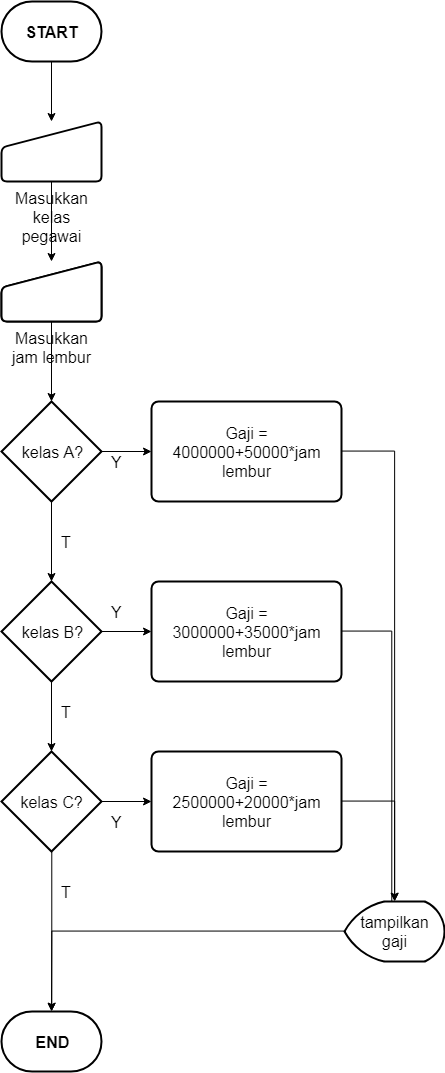

The diagram above was exported from draw.io. Its source (the exported page's mxGraphModel, read from the mxfile embedded in the PNG):
<mxGraphModel dx="1054" dy="639" grid="1" gridSize="10" guides="1" tooltips="1" connect="1" arrows="1" fold="1" page="1" pageScale="1" pageWidth="827" pageHeight="1169" background="#ffffff" math="0" shadow="0">
  <root>
    <mxCell id="0" />
    <mxCell id="1" parent="0" />
    <mxCell id="HWsEmrjgY2W4grnvvJE0-61" value="" style="edgeStyle=orthogonalEdgeStyle;rounded=0;orthogonalLoop=1;jettySize=auto;html=1;fontSize=16;" edge="1" parent="1" source="HWsEmrjgY2W4grnvvJE0-55" target="HWsEmrjgY2W4grnvvJE0-60">
      <mxGeometry relative="1" as="geometry" />
    </mxCell>
    <mxCell id="HWsEmrjgY2W4grnvvJE0-55" value="START" style="strokeWidth=2;html=1;shape=mxgraph.flowchart.terminator;whiteSpace=wrap;fontSize=16;fontStyle=1" vertex="1" parent="1">
      <mxGeometry x="20" y="30" width="100" height="60" as="geometry" />
    </mxCell>
    <mxCell id="HWsEmrjgY2W4grnvvJE0-57" value="END" style="strokeWidth=2;html=1;shape=mxgraph.flowchart.terminator;whiteSpace=wrap;fontSize=16;fontStyle=1" vertex="1" parent="1">
      <mxGeometry x="20" y="1040" width="100" height="60" as="geometry" />
    </mxCell>
    <mxCell id="HWsEmrjgY2W4grnvvJE0-64" value="" style="edgeStyle=orthogonalEdgeStyle;rounded=0;orthogonalLoop=1;jettySize=auto;html=1;fontSize=16;" edge="1" parent="1" source="HWsEmrjgY2W4grnvvJE0-60" target="HWsEmrjgY2W4grnvvJE0-63">
      <mxGeometry relative="1" as="geometry" />
    </mxCell>
    <mxCell id="HWsEmrjgY2W4grnvvJE0-60" value="Masukkan kelas pegawai" style="verticalLabelPosition=bottom;verticalAlign=top;html=1;strokeWidth=2;shape=manualInput;whiteSpace=wrap;rounded=1;size=26;arcSize=11;fontSize=16;" vertex="1" parent="1">
      <mxGeometry x="20" y="150" width="100" height="60" as="geometry" />
    </mxCell>
    <mxCell id="HWsEmrjgY2W4grnvvJE0-63" value="" style="verticalLabelPosition=bottom;verticalAlign=top;html=1;strokeWidth=2;shape=manualInput;whiteSpace=wrap;rounded=1;size=26;arcSize=11;fontSize=16;" vertex="1" parent="1">
      <mxGeometry x="20" y="290" width="100" height="60" as="geometry" />
    </mxCell>
    <mxCell id="HWsEmrjgY2W4grnvvJE0-68" value="" style="edgeStyle=orthogonalEdgeStyle;rounded=0;orthogonalLoop=1;jettySize=auto;html=1;fontSize=16;" edge="1" parent="1" source="HWsEmrjgY2W4grnvvJE0-62" target="HWsEmrjgY2W4grnvvJE0-65">
      <mxGeometry relative="1" as="geometry" />
    </mxCell>
    <mxCell id="HWsEmrjgY2W4grnvvJE0-62" value="Masukkan jam lembur" style="verticalLabelPosition=bottom;verticalAlign=top;html=1;strokeWidth=2;shape=manualInput;whiteSpace=wrap;rounded=1;size=26;arcSize=11;fontSize=16;" vertex="1" parent="1">
      <mxGeometry x="20" y="290" width="100" height="60" as="geometry" />
    </mxCell>
    <mxCell id="HWsEmrjgY2W4grnvvJE0-69" value="" style="edgeStyle=orthogonalEdgeStyle;rounded=0;orthogonalLoop=1;jettySize=auto;html=1;fontSize=16;" edge="1" parent="1" source="HWsEmrjgY2W4grnvvJE0-65" target="HWsEmrjgY2W4grnvvJE0-66">
      <mxGeometry relative="1" as="geometry" />
    </mxCell>
    <mxCell id="HWsEmrjgY2W4grnvvJE0-80" value="" style="edgeStyle=orthogonalEdgeStyle;rounded=0;orthogonalLoop=1;jettySize=auto;html=1;fontSize=16;" edge="1" parent="1" source="HWsEmrjgY2W4grnvvJE0-65" target="HWsEmrjgY2W4grnvvJE0-76">
      <mxGeometry relative="1" as="geometry" />
    </mxCell>
    <mxCell id="HWsEmrjgY2W4grnvvJE0-65" value="kelas A?" style="strokeWidth=2;html=1;shape=mxgraph.flowchart.decision;whiteSpace=wrap;fontSize=16;" vertex="1" parent="1">
      <mxGeometry x="20" y="430" width="100" height="100" as="geometry" />
    </mxCell>
    <mxCell id="HWsEmrjgY2W4grnvvJE0-70" value="" style="edgeStyle=orthogonalEdgeStyle;rounded=0;orthogonalLoop=1;jettySize=auto;html=1;fontSize=16;" edge="1" parent="1" source="HWsEmrjgY2W4grnvvJE0-66" target="HWsEmrjgY2W4grnvvJE0-67">
      <mxGeometry relative="1" as="geometry" />
    </mxCell>
    <mxCell id="HWsEmrjgY2W4grnvvJE0-81" value="" style="edgeStyle=orthogonalEdgeStyle;rounded=0;orthogonalLoop=1;jettySize=auto;html=1;fontSize=16;" edge="1" parent="1" source="HWsEmrjgY2W4grnvvJE0-66" target="HWsEmrjgY2W4grnvvJE0-77">
      <mxGeometry relative="1" as="geometry" />
    </mxCell>
    <mxCell id="HWsEmrjgY2W4grnvvJE0-66" value="kelas B?" style="strokeWidth=2;html=1;shape=mxgraph.flowchart.decision;whiteSpace=wrap;fontSize=16;" vertex="1" parent="1">
      <mxGeometry x="20" y="610" width="100" height="100" as="geometry" />
    </mxCell>
    <mxCell id="HWsEmrjgY2W4grnvvJE0-72" value="" style="edgeStyle=orthogonalEdgeStyle;rounded=0;orthogonalLoop=1;jettySize=auto;html=1;fontSize=16;entryX=0.5;entryY=0;entryDx=0;entryDy=0;entryPerimeter=0;" edge="1" parent="1" source="HWsEmrjgY2W4grnvvJE0-67" target="HWsEmrjgY2W4grnvvJE0-57">
      <mxGeometry relative="1" as="geometry">
        <mxPoint x="70" y="959.9999999999998" as="targetPoint" />
      </mxGeometry>
    </mxCell>
    <mxCell id="HWsEmrjgY2W4grnvvJE0-82" value="" style="edgeStyle=orthogonalEdgeStyle;rounded=0;orthogonalLoop=1;jettySize=auto;html=1;fontSize=16;" edge="1" parent="1" source="HWsEmrjgY2W4grnvvJE0-67" target="HWsEmrjgY2W4grnvvJE0-78">
      <mxGeometry relative="1" as="geometry" />
    </mxCell>
    <mxCell id="HWsEmrjgY2W4grnvvJE0-67" value="kelas C?" style="strokeWidth=2;html=1;shape=mxgraph.flowchart.decision;whiteSpace=wrap;fontSize=16;" vertex="1" parent="1">
      <mxGeometry x="20" y="780" width="100" height="100" as="geometry" />
    </mxCell>
    <mxCell id="HWsEmrjgY2W4grnvvJE0-73" value="T" style="text;html=1;resizable=0;autosize=1;align=center;verticalAlign=middle;points=[];fillColor=none;strokeColor=none;rounded=0;fontSize=16;" vertex="1" parent="1">
      <mxGeometry x="70" y="560" width="30" height="20" as="geometry" />
    </mxCell>
    <mxCell id="HWsEmrjgY2W4grnvvJE0-74" value="T" style="text;html=1;resizable=0;autosize=1;align=center;verticalAlign=middle;points=[];fillColor=none;strokeColor=none;rounded=0;fontSize=16;" vertex="1" parent="1">
      <mxGeometry x="70" y="730" width="30" height="20" as="geometry" />
    </mxCell>
    <mxCell id="HWsEmrjgY2W4grnvvJE0-75" value="T" style="text;html=1;resizable=0;autosize=1;align=center;verticalAlign=middle;points=[];fillColor=none;strokeColor=none;rounded=0;fontSize=16;" vertex="1" parent="1">
      <mxGeometry x="70" y="910" width="30" height="20" as="geometry" />
    </mxCell>
    <mxCell id="HWsEmrjgY2W4grnvvJE0-85" style="edgeStyle=orthogonalEdgeStyle;rounded=0;orthogonalLoop=1;jettySize=auto;html=1;fontSize=16;" edge="1" parent="1" source="HWsEmrjgY2W4grnvvJE0-76" target="HWsEmrjgY2W4grnvvJE0-79">
      <mxGeometry relative="1" as="geometry" />
    </mxCell>
    <mxCell id="HWsEmrjgY2W4grnvvJE0-76" value="Gaji = 4000000+50000*jam lembur" style="rounded=1;whiteSpace=wrap;html=1;absoluteArcSize=1;arcSize=14;strokeWidth=2;fontSize=16;" vertex="1" parent="1">
      <mxGeometry x="170" y="430" width="190" height="100" as="geometry" />
    </mxCell>
    <mxCell id="HWsEmrjgY2W4grnvvJE0-86" style="edgeStyle=orthogonalEdgeStyle;rounded=0;orthogonalLoop=1;jettySize=auto;html=1;fontSize=16;" edge="1" parent="1" source="HWsEmrjgY2W4grnvvJE0-77">
      <mxGeometry relative="1" as="geometry">
        <mxPoint x="410" y="940" as="targetPoint" />
        <Array as="points">
          <mxPoint x="410" y="660" />
        </Array>
      </mxGeometry>
    </mxCell>
    <mxCell id="HWsEmrjgY2W4grnvvJE0-77" value="Gaji = 3000000+35000*jam lembur" style="rounded=1;whiteSpace=wrap;html=1;absoluteArcSize=1;arcSize=14;strokeWidth=2;fontSize=16;" vertex="1" parent="1">
      <mxGeometry x="170" y="610" width="190" height="100" as="geometry" />
    </mxCell>
    <mxCell id="HWsEmrjgY2W4grnvvJE0-87" style="edgeStyle=orthogonalEdgeStyle;rounded=0;orthogonalLoop=1;jettySize=auto;html=1;entryX=0.5;entryY=0;entryDx=0;entryDy=0;entryPerimeter=0;fontSize=16;" edge="1" parent="1" source="HWsEmrjgY2W4grnvvJE0-78" target="HWsEmrjgY2W4grnvvJE0-79">
      <mxGeometry relative="1" as="geometry" />
    </mxCell>
    <mxCell id="HWsEmrjgY2W4grnvvJE0-78" value="Gaji = 2500000+20000*jam lembur" style="rounded=1;whiteSpace=wrap;html=1;absoluteArcSize=1;arcSize=14;strokeWidth=2;fontSize=16;" vertex="1" parent="1">
      <mxGeometry x="170" y="780" width="190" height="100" as="geometry" />
    </mxCell>
    <mxCell id="HWsEmrjgY2W4grnvvJE0-84" value="" style="edgeStyle=orthogonalEdgeStyle;rounded=0;orthogonalLoop=1;jettySize=auto;html=1;fontSize=16;" edge="1" parent="1" source="HWsEmrjgY2W4grnvvJE0-79">
      <mxGeometry relative="1" as="geometry">
        <mxPoint x="70" y="1040" as="targetPoint" />
      </mxGeometry>
    </mxCell>
    <mxCell id="HWsEmrjgY2W4grnvvJE0-79" value="tampilkan gaji" style="strokeWidth=2;html=1;shape=mxgraph.flowchart.display;whiteSpace=wrap;fontSize=16;" vertex="1" parent="1">
      <mxGeometry x="363" y="930" width="100" height="60" as="geometry" />
    </mxCell>
    <mxCell id="HWsEmrjgY2W4grnvvJE0-88" value="Y" style="text;html=1;resizable=0;autosize=1;align=center;verticalAlign=middle;points=[];fillColor=none;strokeColor=none;rounded=0;fontSize=16;" vertex="1" parent="1">
      <mxGeometry x="120" y="480" width="30" height="20" as="geometry" />
    </mxCell>
    <mxCell id="HWsEmrjgY2W4grnvvJE0-90" value="Y" style="text;html=1;resizable=0;autosize=1;align=center;verticalAlign=middle;points=[];fillColor=none;strokeColor=none;rounded=0;fontSize=16;" vertex="1" parent="1">
      <mxGeometry x="120" y="630" width="30" height="20" as="geometry" />
    </mxCell>
    <mxCell id="HWsEmrjgY2W4grnvvJE0-92" value="Y" style="text;html=1;resizable=0;autosize=1;align=center;verticalAlign=middle;points=[];fillColor=none;strokeColor=none;rounded=0;fontSize=16;" vertex="1" parent="1">
      <mxGeometry x="120" y="840" width="30" height="20" as="geometry" />
    </mxCell>
  </root>
</mxGraphModel>